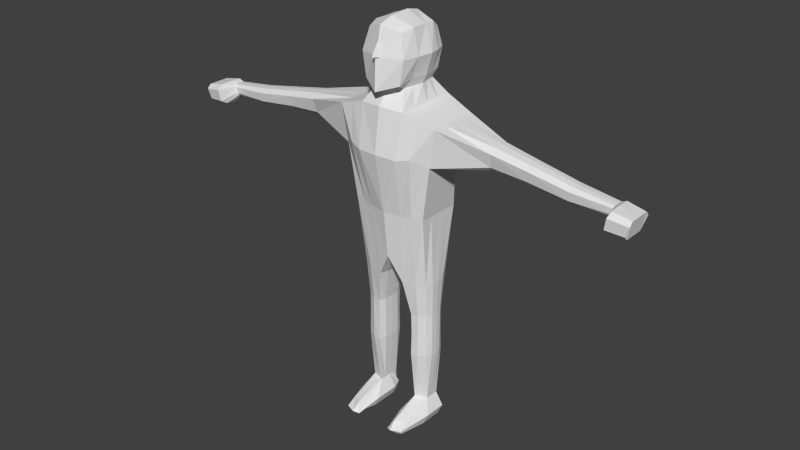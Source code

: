 # Source: King.blend  (saved by Blender 2.69.0; exported with 4.5.12 LTS)
import bpy
from mathutils import Matrix  # noqa: F401  (used for matrix-valued properties, if any)

bpy.ops.wm.read_factory_settings(use_empty=True)
scene = bpy.context.scene
scene.name = 'Scene'

# ---- collections
col_collection_1 = bpy.data.collections.new('Collection 1'); scene.collection.children.link(col_collection_1)

# ---- world
world_world = bpy.data.worlds.new('World'); scene.world = world_world
world_world.color = (0.05088, 0.05088, 0.05088)
world_world.use_sun_shadow = False
world_world.sun_shadow_jitter_overblur = 0.0
world_world.cycles.sampling_method = 'MANUAL'
world_world.cycles.sample_map_resolution = 256

# ---- meshes
me_cube_002 = bpy.data.meshes.new('Cube.002')
me_cube_002.from_pydata([(0.7315, 0.8565, -0.3034), (0.7315, -0.8565, -0.3034), (0.6858, 0.5351, -1.323), (0.6858, -0.5192, -1.323), (0.0, -1.172, -0.3034), (0.0, 1.172, -0.3034), (1.0, 1.0, 1.0), (1.0, -1.0, 1.0), (0.0, 1.368, 1.16), (0.0, 0.8926, -1.0), (0.0, -1.368, 1.16), (-0.0008599, -0.9746, -0.9683), (0.3174, -1.035, -0.3034), (0.3174, 1.035, -0.3034), (0.434, 1.209, 1.137), (0.2552, -0.7878, -1.327), (0.2269, 0.8977, -1.348), (0.434, -1.209, 1.137), (0.0, 0.8594, 1.398), (0.0, -0.8594, 1.398), (0.2585, 0.759, 1.375), (0.2585, -0.759, 1.375), (1.0, 0.05975, 1.0), (0.7462, 0.02733, -1.323), (0.7315, 0.05118, -0.3034), (0.0, 0.08177, -1.0), (0.2269, 0.05795, -1.348), (0.434, 0.07222, 1.137), (0.3417, 0.04535, 1.375), (0.7189, 0.1855, -3.489), (0.7189, -0.6625, -3.489), (0.3439, -0.9196, -3.489), (0.377, 0.3554, -3.489), (0.7189, -0.2132, -3.489), (0.3439, -0.1978, -3.489), (0.0, 1.287, 0.5521), (0.8885, -0.9353, 0.4646), (0.0, -1.595, 0.548), (0.8885, 0.4996, 0.4646), (0.3856, -1.513, 0.5344), (0.3856, 1.137, 0.5385), (0.8885, 0.03846, 0.4646), (4.548, 0.2624, 0.5425), (4.548, -0.8513, 0.5425), (4.548, -0.2433, 0.5977), (4.478, -0.8181, 0.4024), (4.478, 0.2292, 0.4024), (4.478, -0.2464, 0.3472), (0.0, 0.9543, 2.117), (0.0, -1.269, 2.181), (0.356, 0.7397, 2.048), (0.3316, -1.023, 2.093), (0.0, 0.0774, 2.259), (0.3901, 0.04663, 2.138), (0.4175, 0.04663, 1.5), (0.3455, 0.8363, 1.5), (0.0, 1.048, 1.478), (0.3599, -1.163, 1.456), (0.0, -1.574, 1.364), (0.5146, -0.95, -0.3034), (0.7035, 1.109, 1.072), (0.5174, -0.6937, -1.326), (0.5174, 0.7046, -1.326), (0.7035, -1.109, 1.072), (0.5146, 0.95, -0.3034), (0.7035, 0.06628, 1.072), (0.5225, 0.3201, -3.489), (0.625, 0.8332, 0.5033), (0.625, -1.342, 0.5688), (0.4066, 0.03813, -3.174), (0.4066, 0.4419, -3.174), (0.6431, 0.02845, -3.174), (0.6431, -0.2549, -3.174), (0.4066, -0.4169, -3.174), (0.6431, 0.2798, -3.174), (0.5192, 0.3647, -3.174), (0.5192, -0.3398, -3.174), (0.6359, -1.756, -3.465), (0.4243, -1.803, -3.465), (0.5251, -1.832, -3.465), (0.627, -1.429, -3.326), (0.4388, -1.709, -3.326), (0.5219, -1.575, -3.326), (0.4298, 0.8363, 1.791), (0.5363, 0.04663, 1.791), (0.0, 1.155, 1.813), (0.4298, -1.163, 1.791), (0.0, -1.699, 1.813), (4.136, -0.2625, 0.3651), (4.151, 0.2492, 0.4298), (4.151, -0.9212, 0.4298), (4.19, 0.2953, 0.5893), (4.205, -0.2583, 0.654), (4.19, -0.9677, 0.5893), (1.0, -0.4701, 1.0), (0.0, -0.6433, -1.005), (0.2269, -0.4114, -1.348), (0.434, -0.5682, 1.137), (0.3001, -0.3568, 1.375), (0.7385, -0.2549, -1.323), (0.7315, -0.4027, -0.3034), (0.3439, -0.5587, -3.489), (0.7189, -0.4379, -3.489), (0.8885, -0.2214, 0.4646), (4.548, -0.6966, 0.5977), (4.478, -0.6727, 0.3472), (0.0, -0.7146, 2.246), (0.392, -0.5584, 2.138), (0.3635, -0.5584, 1.5), (0.7035, -0.5215, 1.072), (0.6431, -0.1132, -3.174), (0.4066, -0.1894, -3.174), (0.4905, -0.5584, 1.791), (4.138, -0.6645, 0.3737), (4.203, -0.7299, 0.6454), (0.7385, 0.2891, -1.323), (0.7315, 0.4326, -0.3034), (1.0, 0.5051, 1.0), (0.0, 0.6912, -1.0), (0.2269, 0.4524, -1.348), (0.434, 0.6105, 1.137), (0.3023, 0.3834, 1.375), (0.7189, -0.02434, -3.489), (0.3439, 0.1055, -3.489), (0.8885, 0.2569, 0.4646), (4.548, 0.1377, 0.5977), (4.478, 0.1119, 0.3472), (0.0, 0.5877, 2.214), (0.3939, 0.4207, 2.138), (0.3834, 0.4207, 1.5), (0.7035, 0.5603, 1.072), (0.4066, 0.2294, -3.174), (0.6431, 0.1475, -3.174), (0.5022, 0.4207, 1.791), (4.138, 0.1102, 0.3737), (4.203, 0.1788, 0.6454), (2.543, 0.02407, 0.5126), (2.563, -0.3214, 0.5835), (2.602, 0.4237, 0.7261), (2.563, 0.3471, 0.5835), (2.621, 0.02829, 0.7971), (2.602, -0.3995, 0.7261), (2.546, -0.1517, 0.5221), (2.618, -0.234, 0.7875), (2.546, 0.1893, 0.5221), (2.618, 0.2742, 0.7875), (3.306, -0.149, 0.4569), (3.378, -0.2023, 0.6819), (3.306, 0.1867, 0.4569), (3.378, 0.242, 0.6819), (3.303, 0.02407, 0.4488), (3.323, -0.3045, 0.5092), (3.361, 0.3798, 0.6297), (3.323, 0.3308, 0.5092), (3.381, 0.02693, 0.69), (3.361, -0.3543, 0.6297), (1.879, 0.02526, 0.5464), (1.897, -0.3515, 0.6206), (1.942, 0.5107, 0.8152), (1.897, 0.3759, 0.6206), (1.96, 0.03205, 0.8894), (1.942, -0.4897, 0.8152), (1.882, -0.1612, 0.5564), (1.958, -0.2816, 0.8794), (1.882, 0.1984, 0.5564), (1.958, 0.3217, 0.8794), (0.329, 0.03554, -2.138), (0.7218, 0.02538, -2.138), (0.3829, -0.5601, -2.138), (0.3829, 0.5861, -2.138), (0.6635, -0.4083, -2.138), (0.6635, 0.4312, -2.138), (0.5208, 0.5707, -2.138), (0.5208, -0.5514, -2.138), (0.7145, -0.1986, -2.138), (0.3356, -0.3104, -2.138), (0.3356, 0.3597, -2.138), (0.7145, 0.236, -2.138), (0.329, 0.0373, -1.827), (0.7184, 0.02542, -1.824), (0.377, -0.5759, -1.827), (0.377, 0.601, -1.827), (0.6605, -0.4087, -1.824), (0.6605, 0.4316, -1.824), (0.5197, 0.5707, -1.825), (0.5197, -0.5515, -1.825), (0.7112, -0.199, -1.824), (0.3349, -0.3122, -1.827), (0.3349, 0.3607, -1.827), (0.7112, 0.2364, -1.824), (0.7155, -0.1988, -2.448), (0.3349, -0.3122, -2.448), (0.3349, 0.3607, -2.448), (0.7155, 0.2357, -2.448), (0.329, 0.0373, -2.448), (0.7219, 0.02654, -2.448), (0.3769, -0.5761, -2.448), (0.3769, 0.6012, -2.448), (0.6705, -0.4115, -2.448), (0.6705, 0.4338, -2.448), (0.5203, 0.5735, -2.448), (0.5203, -0.5544, -2.448), (4.054, -0.1551, 0.4637), (4.109, -0.1864, 0.6125), (4.054, 0.1894, 0.4637), (4.109, 0.2012, 0.6125), (4.052, 0.02358, 0.4589), (4.065, -0.2162, 0.4949), (4.098, 0.2612, 0.5813), (4.065, 0.2394, 0.4949), (4.111, -0.005893, 0.6173), (4.098, -0.2383, 0.5813), (0.4292, 0.5123, -3.356), (0.7877, -0.5769, -3.356), (0.654, 0.4734, -3.356), (0.5179, 0.5378, -3.356), (0.2727, 0.06123, -3.356), (0.7877, 0.04014, -3.356), (0.2727, -0.9298, -3.356), (0.6444, -1.818, -3.42), (0.4587, -1.97, -3.42), (0.3496, -1.862, -3.445), (0.7877, -0.2684, -3.356), (0.2727, -0.4343, -3.356), (0.3518, 0.4777, -3.356), (0.7877, 0.2995, -3.356), (0.0, -1.388, 1.997), (0.0, -1.54, 1.774), (0.0694, -1.421, 1.802)], [], [(64, 0, 2, 62), (100, 1, 3, 99), (222, 213, 30, 102), (39, 37, 4, 12), (103, 36, 1, 100), (12, 4, 11, 15), (67, 38, 0, 64), (120, 14, 20, 121), (5, 13, 16, 9), (118, 9, 16, 119), (68, 39, 12, 59), (59, 12, 15, 61), (35, 40, 13, 5), (130, 60, 14, 120), (10, 17, 21, 19), (14, 8, 18, 20), (116, 24, 23, 115), (224, 212, 32, 123), (124, 41, 24, 116), (97, 27, 28, 98), (95, 25, 26, 96), (109, 65, 27, 97), (133, 83, 50, 128), (223, 216, 34, 101), (215, 214, 29, 66), (76, 73, 81, 82), (225, 217, 33, 122), (17, 10, 37, 39), (113, 88, 47, 105), (60, 6, 38, 67), (63, 17, 39, 68), (8, 14, 40, 35), (134, 89, 46, 126), (104, 43, 45, 105), (125, 44, 47, 126), (135, 92, 44, 125), (89, 91, 42, 46), (114, 93, 43, 104), (93, 90, 45, 43), (128, 50, 48, 127), (107, 53, 52, 106), (112, 84, 53, 107), (83, 85, 48, 50), (121, 20, 55, 129), (98, 28, 54, 108), (20, 18, 56, 55), (13, 64, 62, 16), (40, 67, 64, 13), (36, 68, 59, 1), (1, 59, 61, 3), (117, 6, 60, 130), (94, 22, 65, 109), (212, 215, 66, 32), (72, 76, 82, 80), (14, 60, 67, 40), (7, 63, 68, 36), (190, 198, 72, 110), (192, 197, 70, 131), (191, 194, 69, 111), (200, 199, 74, 75), (201, 196, 73, 76), (193, 195, 71, 132), (197, 200, 75, 70), (198, 201, 76, 72), (220, 221, 78, 79), (219, 220, 79, 77), (218, 31, 78, 221), (213, 72, 80, 219), (129, 55, 83, 133), (108, 54, 84, 112), (55, 56, 85, 83), (202, 206, 88, 113), (204, 209, 89, 134), (205, 210, 92, 135), (209, 208, 91, 89), (203, 211, 93, 114), (211, 207, 90, 93), (24, 100, 99, 23), (217, 222, 102, 33), (41, 103, 100, 24), (17, 97, 98, 21), (11, 95, 96, 15), (63, 109, 97, 17), (218, 223, 101, 31), (90, 113, 105, 45), (44, 104, 105, 47), (92, 114, 104, 44), (21, 98, 108, 57), (7, 94, 109, 63), (195, 190, 110, 71), (196, 191, 111, 73), (207, 202, 113, 90), (210, 203, 114, 92), (27, 120, 121, 28), (25, 118, 119, 26), (65, 130, 120, 27), (0, 116, 115, 2), (216, 224, 123, 34), (38, 124, 116, 0), (84, 133, 128, 53), (214, 225, 122, 29), (88, 134, 126, 47), (42, 125, 126, 46), (91, 135, 125, 42), (53, 128, 127, 52), (28, 121, 129, 54), (22, 117, 130, 65), (194, 192, 131, 69), (199, 193, 132, 74), (54, 129, 133, 84), (206, 204, 134, 88), (208, 205, 135, 91), (162, 156, 136, 142), (164, 159, 139, 144), (165, 160, 140, 145), (159, 158, 138, 139), (163, 161, 141, 143), (161, 157, 137, 141), (157, 162, 142, 137), (160, 163, 143, 140), (156, 164, 144, 136), (158, 165, 145, 138), (142, 136, 150, 146), (144, 139, 153, 148), (145, 140, 154, 149), (139, 138, 152, 153), (143, 141, 155, 147), (141, 137, 151, 155), (137, 142, 146, 151), (140, 143, 147, 154), (136, 144, 148, 150), (138, 145, 149, 152), (103, 41, 156, 162), (124, 38, 159, 164), (117, 22, 160, 165), (38, 6, 158, 159), (94, 7, 161, 163), (7, 36, 157, 161), (36, 103, 162, 157), (22, 94, 163, 160), (41, 124, 164, 156), (6, 117, 165, 158), (186, 182, 170, 174), (188, 181, 169, 176), (187, 178, 166, 175), (184, 183, 171, 172), (185, 180, 168, 173), (189, 179, 167, 177), (181, 184, 172, 169), (182, 185, 173, 170), (179, 186, 174, 167), (180, 187, 175, 168), (178, 188, 176, 166), (183, 189, 177, 171), (99, 3, 182, 186), (119, 16, 181, 188), (96, 26, 178, 187), (62, 2, 183, 184), (61, 15, 180, 185), (115, 23, 179, 189), (16, 62, 184, 181), (3, 61, 185, 182), (23, 99, 186, 179), (15, 96, 187, 180), (26, 119, 188, 178), (2, 115, 189, 183), (174, 170, 198, 190), (176, 169, 197, 192), (175, 166, 194, 191), (172, 171, 199, 200), (173, 168, 196, 201), (177, 167, 195, 193), (169, 172, 200, 197), (170, 173, 201, 198), (167, 174, 190, 195), (168, 175, 191, 196), (166, 176, 192, 194), (171, 177, 193, 199), (146, 150, 206, 202), (148, 153, 209, 204), (149, 154, 210, 205), (153, 152, 208, 209), (147, 155, 211, 203), (155, 151, 207, 211), (151, 146, 202, 207), (154, 147, 203, 210), (150, 148, 204, 206), (152, 149, 205, 208), (110, 72, 213, 222), (131, 70, 212, 224), (111, 69, 216, 223), (75, 74, 214, 215), (132, 71, 217, 225), (70, 75, 215, 212), (82, 81, 221, 220), (80, 82, 220, 219), (73, 218, 221, 81), (30, 213, 219, 77), (71, 110, 222, 217), (73, 111, 223, 218), (69, 131, 224, 216), (74, 132, 225, 214), (19, 21, 57, 58), (57, 108, 112, 86), (87, 227, 228), (107, 51, 86, 112), (226, 228, 86, 51, 49), (87, 228, 226), (49, 51, 107, 106), (227, 58, 57, 86, 228), (122, 33, 102, 30, 77, 79, 78, 31, 101, 34, 123, 32, 66, 29)])
me_cube_002.use_remesh_preserve_volume = False
me_cube_002.use_remesh_preserve_attributes = False
me_cube_002.use_mirror_vertex_groups = False
me_cube_002.update()

# ---- objects
ob_cube = bpy.data.objects.new('Cube', me_cube_002)

# ---- transforms, parenting, visibility, modifiers, constraints
ob_cube.location = (0.0, 0.0, 0.0)
ob_cube.scale = (0.7466, 0.3742, 1.0)
ob_cube.lineart.crease_threshold = 0.0
_m = ob_cube.modifiers.new('Mirror', 'MIRROR')

# ---- collection membership
col_collection_1.objects.link(ob_cube)

# ---- scene / render settings (as saved in the file)
scene.frame_start = 1; scene.frame_end = 250; scene.frame_set(1)
scene.render.engine = 'BLENDER_EEVEE_NEXT'
scene.render.resolution_percentage = 50
scene.render.dither_intensity = 0.0
scene.cycles.use_denoising = False
scene.cycles.samples = 10
scene.cycles.sampling_pattern = 'TABULATED_SOBOL'
scene.cycles.light_sampling_threshold = 0.0
scene.cycles.use_adaptive_sampling = False
scene.cycles.use_light_tree = False
scene.cycles.blur_glossy = 0.0
scene.cycles.volume_bounces = 1
scene.cycles.pixel_filter_type = 'GAUSSIAN'
scene.cycles.sample_clamp_indirect = 0.0
scene.view_settings.view_transform = 'Standard'
bpy.context.view_layer.update()

# ---- added for rendering (the .blend has no active camera and no usable light): camera, sun
cam_auto = bpy.data.cameras.new('AutoCamera')
cam_auto.lens = 50.0
cam_auto.sensor_width = 36.0
cam_auto.clip_end = 1000.0
ob_auto_camera = bpy.data.objects.new('AutoCamera', cam_auto)
scene.collection.objects.link(ob_auto_camera)
ob_auto_camera.location = (8.312, -10.0869, 6.0347)
ob_auto_camera.rotation_euler = (1.09748, -7.21219e-08, 0.694738)
scene.camera = ob_auto_camera
light_auto_sun = bpy.data.lights.new('AutoSun', 'SUN')
light_auto_sun.energy = 3.0
light_auto_sun.angle = 0.0523599
ob_auto_sun = bpy.data.objects.new('AutoSun', light_auto_sun)
scene.collection.objects.link(ob_auto_sun)
ob_auto_sun.rotation_euler = (0.872665, 0.174533, 0.523599)
bpy.context.view_layer.update()

